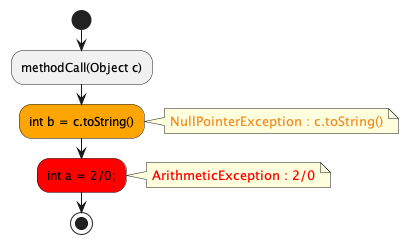

The diagram above was rendered by PlantUML. Its source (embedded in the PNG):
@startuml
start
:methodCall(Object c);
#Orange:int b = c.toString();
note right
<FONT COLOR=#F28C28>NullPointerException : c.toString()</FONT>
endnote
#Red:int a = 2/0;;
note right
<FONT COLOR=#FF0000>ArithmeticException : 2/0</FONT>
endnote
stop
@enduml